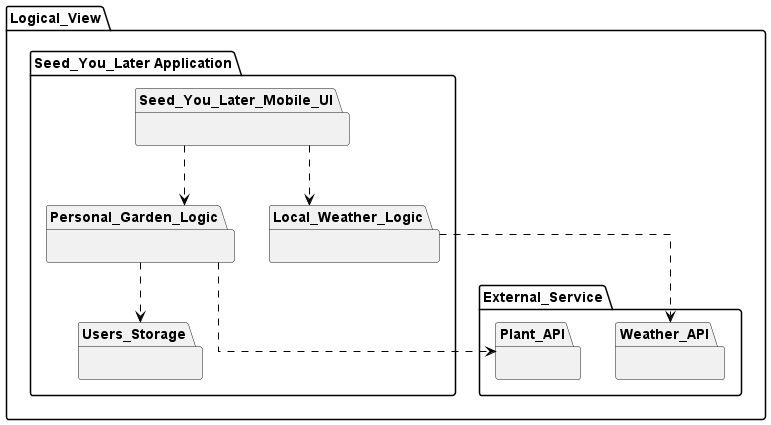

The diagram above was rendered by PlantUML. Its source (embedded in the PNG):
@startuml logical

skinparam linetype ortho

package Logical_View{
    package "Seed_You_Later Application"{

            package Seed_You_Later_Mobile_UI{

            }
            package Personal_Garden_Logic {
            }
            package Local_Weather_Logic{
            }
            package Users_Storage{
            }


    }
    package External_Service{
        package Plant_API{
        }

        package Weather_API{
        }
    }

}


Seed_You_Later_Mobile_UI --> Personal_Garden_Logic #black;line.dashed
Seed_You_Later_Mobile_UI --> Local_Weather_Logic #black;line.dashed
Personal_Garden_Logic --> Users_Storage #black;line.dashed
Personal_Garden_Logic --> Plant_API #black;line.dashed
Local_Weather_Logic --> Weather_API #black;line.dashed


@enduml